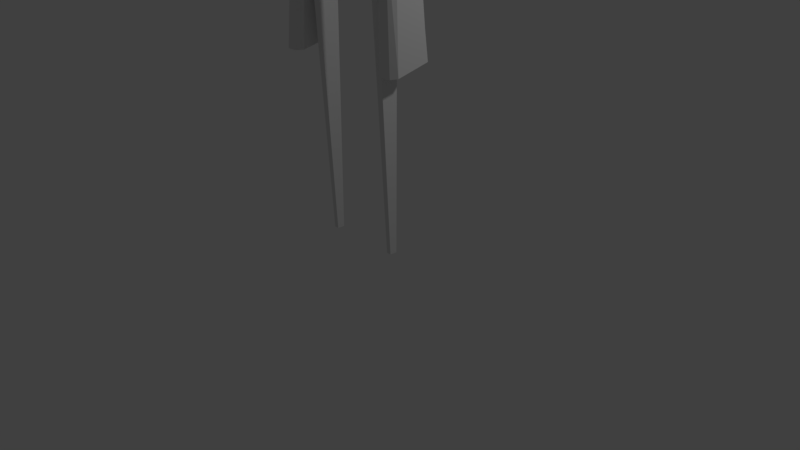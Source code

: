 # Source: Reaper_01_v01.blend  (saved by Blender 2.79.0; exported with 4.5.12 LTS)
import bpy
from mathutils import Matrix  # noqa: F401  (used for matrix-valued properties, if any)

bpy.ops.wm.read_factory_settings(use_empty=True)
scene = bpy.context.scene
scene.name = 'Scene'

# ---- collections
col_collection_1 = bpy.data.collections.new('Collection 1'); scene.collection.children.link(col_collection_1)
col_collection_2 = bpy.data.collections.new('Collection 2'); scene.collection.children.link(col_collection_2)
col_collection_2.hide_render = True
col_collection_2.hide_viewport = True

# ---- world
world_world = bpy.data.worlds.new('World'); scene.world = world_world
world_world.color = (0.05088, 0.05088, 0.05088)
world_world.use_sun_shadow = False
world_world.sun_shadow_jitter_overblur = 0.0
world_world.cycles.sampling_method = 'MANUAL'

# ---- cameras
cam_camera = bpy.data.cameras.new('Camera')
cam_camera.clip_end = 100.0
cam_camera.lens = 35.0
cam_camera.sensor_width = 32.0
cam_camera.sensor_height = 18.0
cam_camera.ortho_scale = 7.314
cam_camera.dof.focus_distance = 0.0
cam_camera.dof.aperture_fstop = 128.0

# ---- lights
light_lamp = bpy.data.lights.new('Lamp', 'POINT')
light_lamp.transmission_factor = 0.0
light_lamp.cutoff_distance = 30.0
light_lamp.energy = 100.0
light_lamp.shadow_buffer_clip_start = 1.001
light_lamp.shadow_soft_size = 0.1
light_lamp.shadow_maximum_resolution = 0.006
light_lamp.use_absolute_resolution = True

# ---- meshes
me_cube_005 = bpy.data.meshes.new('Cube.005')
me_cube_005.from_pydata([(-0.8703, -0.4517, -1.259), (-1.0, -0.6271, 1.251), (-0.8703, 0.6271, -1.249), (-1.0, 0.6271, 1.251), (0.8703, -0.4517, -1.259), (1.0, -0.6271, 1.251), (0.8703, 0.6271, -1.249), (1.0, 0.6271, 1.251), (-1.0, 0.6271, 0.001021), (1.0, 0.6271, 0.001021)], [], [(0, 1, 3, 8), (8, 3, 7, 9), (9, 7, 5, 4), (4, 5, 1, 0), (2, 6, 4, 0), (7, 3, 1, 5), (6, 9, 4), (2, 8, 9, 6), (0, 8, 2)])
me_cube_005.use_remesh_preserve_volume = False
me_cube_005.use_remesh_preserve_attributes = False
me_cube_005.use_mirror_vertex_groups = False
me_cube_005.update()
me_cube_004 = bpy.data.meshes.new('Cube.004')
me_cube_004.from_pydata([(-0.272, 0.2881, -0.677), (-0.3921, 0.2425, -0.5189), (-0.72, -0.164, 0.1491), (-0.72, 0.1195, 0.1879), (0.0, 0.3389, -0.677), (0.0, 0.2232, 0.937), (0.0, -0.1047, -0.677), (0.0, -0.2906, 1.049), (0.0, -0.1819, -0.5353), (0.0, 0.3462, -0.5189), (0.0, -0.1609, 0.1323), (0.0, 0.2628, 0.2046), (-0.5446, -0.2906, 1.008), (-0.6924, -0.3208, 0.8581), (-0.6924, 0.04091, 0.8501), (-0.6547, 0.05245, 0.5831), (-0.362, 0.2232, 0.8964), (-0.5446, 0.0503, 0.9436), (-0.9072, -0.05818, -0.5325), (-0.7347, -0.1819, -0.5353), (-0.8929, -0.1929, -0.4192), (-0.5613, -0.1047, -0.677), (-0.7339, 0.01967, -0.677), (0.0, -0.329, 0.6135), (-0.4397, 0.2378, -0.2222), (0.0, 0.3141, -0.2222)], [], [(3, 15, 16, 5, 11), (5, 16, 17, 12, 7), (0, 4, 6, 21, 22), (18, 20, 2, 3, 24, 1), (22, 18, 1, 0), (6, 8, 19, 21), (24, 3, 11, 25), (0, 1, 9, 4), (2, 13, 14, 15, 3), (10, 23, 7, 12, 13, 2), (16, 15, 14, 17), (12, 17, 14, 13), (18, 19, 20), (21, 19, 18, 22), (8, 10, 2, 20, 19), (1, 24, 25, 9)])
me_cube_004.use_remesh_preserve_volume = False
me_cube_004.use_remesh_preserve_attributes = False
me_cube_004.use_mirror_vertex_groups = False
me_cube_004.update()
me_cube_001 = bpy.data.meshes.new('Cube.001')
me_cube_001.from_pydata([(-0.5522, -0.5463, -12.74), (0.09446, -0.3174, 1.0), (-0.5522, 0.5463, -12.74), (0.09446, 0.3174, 1.0), (0.8193, -1.174, -12.74), (1.0, -1.0, 1.0), (0.8193, 1.174, -12.74), (1.0, 1.0, 1.0), (0.3696, 1.49, -13.1), (-0.2158, 1.49, -13.1), (0.5472, 1.0, 1.0), (-0.2158, -1.49, -13.1), (0.3696, -1.49, -13.1), (0.5472, -1.0, 1.0), (-2.436, -1.746, -35.81), (-2.436, 1.742, -35.01), (-0.02607, -1.746, -35.81), (-0.02607, 1.742, -35.01), (-0.8162, 2.215, -34.92), (-1.845, 2.215, -34.92), (-1.845, -2.211, -35.94), (-0.8162, -2.211, -35.94), (-1.382, 1.073, -22.56), (-0.9338, 1.81, -22.72), (-1.382, -1.075, -22.91), (-0.9338, -1.808, -23.17), (0.4467, 1.425, -22.56), (-0.153, 1.81, -22.72), (0.4467, -1.426, -22.91), (-0.153, -1.808, -23.17)], [], [(0, 1, 3, 2), (8, 10, 7, 6), (6, 7, 5, 4), (11, 1, 0), (27, 26, 17, 18), (7, 10, 13, 5), (10, 3, 1, 13), (25, 24, 14, 20), (22, 23, 19, 15), (4, 5, 13, 12), (12, 13, 1, 11), (2, 3, 9), (9, 3, 10, 8), (18, 17, 16, 21), (15, 19, 20, 14), (19, 18, 21, 20), (24, 22, 15, 14), (26, 28, 16, 17), (29, 25, 20, 21), (23, 27, 18, 19), (28, 29, 21, 16), (4, 12, 29, 28), (9, 8, 27, 23), (12, 11, 25, 29), (6, 4, 28, 26), (0, 2, 22, 24), (2, 9, 23, 22), (11, 0, 24, 25), (8, 6, 26, 27)])
me_cube_001.use_remesh_preserve_volume = False
me_cube_001.use_remesh_preserve_attributes = False
me_cube_001.use_mirror_vertex_groups = False
me_cube_001.update()
me_cube = bpy.data.meshes.new('Cube')
me_cube.from_pydata([(-1.0, -1.0, -1.0), (-1.0, -1.0, 1.0), (-1.0, 1.0, -1.0), (-1.0, 1.0, 1.0), (1.0, -1.0, -1.0), (1.0, -1.0, 1.0), (1.0, 1.0, -1.0), (1.0, 1.0, 1.0)], [], [(0, 1, 3, 2), (2, 3, 7, 6), (6, 7, 5, 4), (4, 5, 1, 0), (2, 6, 4, 0), (7, 3, 1, 5)])
me_cube.use_remesh_preserve_volume = False
me_cube.use_remesh_preserve_attributes = False
me_cube.use_mirror_vertex_groups = False
me_cube.update()
me_cube_007 = bpy.data.meshes.new('Cube.007')
me_cube_007.from_pydata([(-0.6045, 0.09145, -3.626), (-2.531, -1.111, 0.2329), (-0.6045, 1.0, -3.632), (-1.0, 1.0, 0.2329), (0.6045, 0.09145, -3.626), (-0.5314, -1.111, 0.2329), (0.6045, 1.0, -3.632), (1.0, 1.0, 0.2329), (-2.531, -1.699, -0.102), (-1.0, 1.0, -0.102), (1.0, 1.0, -0.102), (-0.5314, -1.699, -0.102), (-0.9671, 1.0, -0.349), (0.9671, 1.0, -0.349), (0.9147, -1.55, -0.3486), (-1.019, -1.55, -0.3486)], [], [(8, 1, 3, 9), (9, 3, 7, 10), (10, 7, 5, 11), (11, 5, 1, 8), (2, 6, 4, 0), (7, 3, 1, 5), (14, 11, 8, 15), (13, 10, 11, 14), (12, 9, 10, 13), (15, 8, 9, 12), (0, 15, 12, 2), (2, 12, 13, 6), (6, 13, 14, 4), (4, 14, 15, 0)])
me_cube_007.use_remesh_preserve_volume = False
me_cube_007.use_remesh_preserve_attributes = False
me_cube_007.use_mirror_vertex_groups = False
me_cube_007.update()
me_cube_006 = bpy.data.meshes.new('Cube.006')
me_cube_006.from_pydata([(-1.366, -0.3521, -1.317), (-1.377, 0.337, -1.33), (0.2348, -0.3564, -1.319), (0.7507, -1.253, 0.0396), (0.2239, 0.3342, -1.332), (0.8192, 0.6016, 0.1193), (-0.4643, -1.25, 0.03734), (-1.156, -1.202, -0.2462), (-1.082, 0.8533, -0.1603), (-0.3959, 0.6016, 0.117), (0.7848, 0.7759, -0.1624), (0.7264, -1.215, -0.2303)], [], [(5, 9, 6, 3), (10, 5, 3, 11), (0, 7, 8, 1), (1, 4, 2, 0), (4, 1, 8, 10), (6, 9, 8, 7), (2, 11, 3, 6, 7, 0), (4, 10, 11, 2), (9, 5, 10, 8)])
me_cube_006.use_remesh_preserve_volume = False
me_cube_006.use_remesh_preserve_attributes = False
me_cube_006.use_mirror_vertex_groups = False
me_cube_006.update()
me_sphere = bpy.data.meshes.new('Sphere')
me_sphere.from_pydata([(0.0, 0.7071, 0.7071), (0.0, 0.9239, -0.3827), (0.0, 0.7071, -0.7071), (0.0, 0.3827, -0.9239), (0.1913, 0.3314, 0.9239), (0.3536, 0.6124, 0.7071), (0.4619, 0.8001, 0.3827), (0.5, 0.866, -4.371e-08), (0.4619, 0.8001, -0.3827), (0.3536, 0.6124, -0.7071), (0.1913, 0.3314, -0.9239), (-1.308e-07, 7.55e-08, 1.0), (0.3314, 0.1913, 0.9239), (0.6124, 0.3536, 0.7071), (0.8001, 0.4619, 0.3827), (0.866, 0.5, -4.371e-08), (0.8001, 0.4619, -0.3827), (0.6124, 0.3536, -0.7071), (0.3314, 0.1913, -0.9239), (0.3827, 1.543e-07, 0.9239), (0.7071, 1.394e-07, 0.7071), (0.9239, 1.096e-07, 0.3827), (1.0, 1.394e-07, -4.371e-08), (0.9239, 1.096e-07, -0.3827), (0.7071, 1.394e-07, -0.7071), (0.3827, 1.543e-07, -0.9239), (0.3314, -0.1913, 0.9239), (0.6124, -0.3536, 0.7071), (0.8001, -0.4619, 0.3827), (0.866, -0.5, -4.371e-08), (0.8001, -0.4619, -0.3827), (0.6124, -0.3536, -0.7071), (0.3314, -0.1913, -0.9239), (0.1913, -0.3314, 0.9239), (0.3536, -0.6124, 0.7071), (0.4619, -0.8001, 0.3827), (0.5, -0.866, -4.371e-08), (0.4619, -0.8001, -0.3827), (0.3536, -0.6124, -0.7071), (0.1913, -0.3314, -0.9239), (-9.921e-10, -0.3827, 0.9239), (-4.57e-08, -0.7071, 0.7071), (-4.57e-08, -0.9239, 0.3827), (-4.57e-08, -1.0, -4.371e-08), (-4.57e-08, -0.9239, -0.3827), (-4.57e-08, -0.7071, -0.7071), (-1.589e-08, -0.3827, -0.9239), (-0.1913, -0.3314, 0.9239), (-0.3536, -0.6124, 0.7071), (-0.4619, -0.8001, 0.3827), (-0.5, -0.866, -4.371e-08), (-0.4619, -0.8001, -0.3827), (-0.3536, -0.6124, -0.7071), (-0.1913, -0.3314, -0.9239), (-0.3314, -0.1913, 0.9239), (-0.6124, -0.3536, 0.7071), (-0.8001, -0.4619, 0.3827), (-0.866, -0.5, -4.371e-08), (-0.8001, -0.4619, -0.3827), (-0.6124, -0.3536, -0.7071), (-0.3314, -0.1913, -0.9239), (-0.3827, 1.692e-07, 0.9239), (-0.7071, 2.288e-07, 0.7071), (-0.9239, 1.99e-07, 0.3827), (-1.0, 2.288e-07, -4.371e-08), (-0.9239, 1.99e-07, -0.3827), (-0.7071, 2.288e-07, -0.7071), (-0.3827, 1.692e-07, -0.9239), (-0.3314, 0.1913, 0.9239), (-0.6124, 0.3536, 0.7071), (-0.8001, 0.4619, 0.3827), (-0.866, 0.5, -4.371e-08), (-0.8001, 0.4619, -0.3827), (-0.6124, 0.3536, -0.7071), (-0.3314, 0.1913, -0.9239), (0.0, 1.51e-07, -1.0), (-0.1913, 0.3314, 0.9239), (-0.3536, 0.6124, 0.7071), (-0.4619, 0.8001, 0.3827), (-0.5, 0.866, -4.371e-08), (-0.4619, 0.8001, -0.3827), (-0.3536, 0.6124, -0.7071), (-0.1913, 0.3314, -0.9239), (1.391e-08, 0.3827, 0.9239), (4.371e-08, 0.9239, 0.3827), (7.351e-08, 1.0, -4.371e-08)], [], [(85, 84, 6, 7), (0, 83, 4, 5), (3, 2, 9, 10), (1, 85, 7, 8), (84, 0, 5, 6), (83, 11, 4), (75, 3, 10), (2, 1, 8, 9), (10, 9, 17, 18), (8, 7, 15, 16), (6, 5, 13, 14), (4, 11, 12), (75, 10, 18), (9, 8, 16, 17), (7, 6, 14, 15), (5, 4, 12, 13), (12, 11, 19), (75, 18, 25), (17, 16, 23, 24), (15, 14, 21, 22), (13, 12, 19, 20), (18, 17, 24, 25), (16, 15, 22, 23), (14, 13, 20, 21), (24, 23, 30, 31), (22, 21, 28, 29), (20, 19, 26, 27), (25, 24, 31, 32), (23, 22, 29, 30), (21, 20, 27, 28), (19, 11, 26), (75, 25, 32), (32, 31, 38, 39), (30, 29, 36, 37), (28, 27, 34, 35), (26, 11, 33), (75, 32, 39), (31, 30, 37, 38), (29, 28, 35, 36), (27, 26, 33, 34), (37, 36, 43, 44), (35, 34, 41, 42), (33, 11, 40), (75, 39, 46), (38, 37, 44, 45), (36, 35, 42, 43), (34, 33, 40, 41), (39, 38, 45, 46), (75, 46, 53), (45, 44, 51, 52), (43, 42, 49, 50), (41, 40, 47, 48), (46, 45, 52, 53), (44, 43, 50, 51), (42, 41, 48, 49), (40, 11, 47), (50, 49, 56, 57), (48, 47, 54, 55), (53, 52, 59, 60), (51, 50, 57, 58), (49, 48, 55, 56), (47, 11, 54), (75, 53, 60), (52, 51, 58, 59), (60, 59, 66, 67), (58, 57, 64, 65), (56, 55, 62, 63), (54, 11, 61), (75, 60, 67), (59, 58, 65, 66), (57, 56, 63, 64), (55, 54, 61, 62), (63, 62, 69, 70), (61, 11, 68), (75, 67, 74), (66, 65, 72, 73), (64, 63, 70, 71), (62, 61, 68, 69), (67, 66, 73, 74), (65, 64, 71, 72), (75, 74, 82), (73, 72, 80, 81), (71, 70, 78, 79), (69, 68, 76, 77), (74, 73, 81, 82), (72, 71, 79, 80), (70, 69, 77, 78), (68, 11, 76), (77, 76, 83, 0), (82, 81, 2, 3), (80, 79, 85, 1), (78, 77, 0, 84), (76, 11, 83), (75, 82, 3), (81, 80, 1, 2), (79, 78, 84, 85)])
me_sphere.use_remesh_preserve_volume = False
me_sphere.use_remesh_preserve_attributes = False
me_sphere.use_mirror_vertex_groups = False
me_sphere.update()
me_plane = bpy.data.meshes.new('Plane')
me_plane.from_pydata([(-0.8304, 1.811, 1.49), (-0.8084, 2.034, 1.648), (-0.6634, 2.228, 1.694), (-0.2877, 2.444, 0.2027), (-0.1837, 2.052, 0.2027), (-0.2909, 2.319, 0.2027), (-0.8314, 1.64, -0.2675), (-0.8074, 2.343, -0.2675), (-0.6634, 2.71, -0.2675), (-0.2877, 2.511, -0.2675), (-0.1837, 1.711, -0.2675), (-0.2909, 2.386, -0.2675), (-0.8314, 1.999, 0.5791), (-0.8074, 2.329, 0.5595), (-0.6634, 3.089, 0.552), (-0.1438, 2.708, 1.663), (-0.1438, 2.866, -0.2675), (-0.1438, 3.246, 0.552), (-0.3781, 1.351, 1.777), (-0.3561, 1.541, 1.821), (-0.306, 1.768, 1.873), (0.0, 1.389, 0.9384), (0.8304, 1.811, 1.49), (0.8084, 2.034, 1.648), (0.6634, 2.228, 1.694), (0.2877, 2.444, 0.2027), (0.0, 2.492, 0.2027), (0.0, 1.924, 0.2027), (0.1837, 2.052, 0.2027), (0.0, 2.332, 0.2027), (0.2909, 2.319, 0.2027), (0.0, 0.9839, -0.2675), (0.8314, 1.64, -0.2675), (0.8074, 2.343, -0.2675), (0.6634, 2.71, -0.2675), (0.2877, 2.511, -0.2675), (0.0, 2.559, -0.2675), (0.0, 1.584, -0.2675), (0.1837, 1.711, -0.2675), (0.0, 2.399, -0.2675), (0.2909, 2.386, -0.2675), (0.8314, 1.999, 0.5791), (0.8074, 2.329, 0.5595), (0.0, 1.183, 0.6253), (0.6634, 3.089, 0.552), (0.1438, 2.708, 1.663), (0.1438, 2.866, -0.2675), (0.1438, 3.246, 0.552), (0.0, 0.9694, 1.511), (0.3781, 1.351, 1.777), (0.3561, 1.541, 1.821), (0.306, 1.768, 1.873), (0.0, 2.088, 1.976), (0.0, 0.8963, 1.865)], [], [(5, 4, 27, 29), (3, 5, 29, 26), (11, 39, 37, 10), (9, 36, 39, 11), (3, 26, 36, 9), (13, 7, 6, 12), (12, 6, 31, 43), (5, 3, 9, 11), (14, 8, 7, 13), (27, 4, 10, 37), (4, 5, 11, 10), (17, 16, 8, 14), (15, 17, 14, 2), (2, 14, 13, 1), (0, 12, 43, 21), (1, 13, 12, 0), (15, 45, 47, 17), (15, 2, 20, 52), (1, 0, 18, 19), (2, 1, 19, 20), (0, 21, 48, 18), (48, 53, 18), (30, 29, 27, 28), (25, 26, 29, 30), (40, 38, 37, 39), (35, 40, 39, 36), (25, 35, 36, 26), (42, 41, 32, 33), (41, 43, 31, 32), (30, 40, 35, 25), (44, 42, 33, 34), (27, 37, 38, 28), (28, 38, 40, 30), (47, 44, 34, 46), (45, 24, 44, 47), (24, 23, 42, 44), (22, 21, 43, 41), (23, 22, 41, 42), (17, 47, 46, 16), (45, 52, 51, 24), (15, 52, 45), (22, 49, 48, 21), (48, 49, 53), (20, 51, 52), (19, 50, 51, 20), (18, 49, 50, 19), (53, 49, 18), (23, 24, 51, 50), (22, 23, 50, 49)])
me_plane.use_remesh_preserve_volume = False
me_plane.use_remesh_preserve_attributes = False
me_plane.use_mirror_vertex_groups = False
me_plane.update()

# ---- objects
ob_cube_001 = bpy.data.objects.new('Cube.001', me_cube_005)
ob_cube = bpy.data.objects.new('Cube', me_cube_004)
ob_cube_005 = bpy.data.objects.new('Cube.005', me_cube_001)
ob_cube_004 = bpy.data.objects.new('Cube.004', me_cube)
ob_cube_003 = bpy.data.objects.new('Cube.003', me_cube_007)
ob_cube_002 = bpy.data.objects.new('Cube.002', me_cube_006)
ob_sphere = bpy.data.objects.new('Sphere', me_sphere)
ob_lamp = bpy.data.objects.new('Lamp', light_lamp)
ob_camera = bpy.data.objects.new('Camera', cam_camera)
ob_plane = bpy.data.objects.new('Plane', me_plane)

# ---- transforms, parenting, visibility, modifiers, constraints
ob_cube_001.location = (0.02379, -0.04609, 5.321)
ob_cube_001.rotation_euler = (0.1462, -4.545e-08, 3.142)
ob_cube_001.scale = (0.4852, 0.3769, 0.06771)
ob_cube_001.lineart.crease_threshold = 0.0
ob_cube.location = (0.02379, -0.01488, 6.32)
ob_cube.scale = (0.5794, 1.141, 1.141)
ob_cube.lineart.crease_threshold = 0.0
_m = ob_cube.modifiers.new('Mirror', 'MIRROR')
_m.use_clip = True
ob_cube_005.location = (-0.6279, -0.183, 7.079)
ob_cube_005.scale = (0.1246, 0.1246, 0.1246)
ob_cube_005.lineart.crease_threshold = 0.0
_m = ob_cube_005.modifiers.new('Mirror', 'MIRROR')
_m.mirror_object = ob_cube
ob_cube_004.location = (-0.5006, -0.183, 7.299)
ob_cube_004.rotation_euler = (0.7854, -0.0, 0.7854)
ob_cube_004.scale = (0.05438, 0.05438, 0.05438)
ob_cube_004.lineart.crease_threshold = 0.0
_m = ob_cube_004.modifiers.new('Mirror', 'MIRROR')
_m.mirror_object = ob_cube
ob_cube_003.location = (-0.4746, -0.146, 3.688)
ob_cube_003.scale = (0.04933, 0.1092, 0.9462)
ob_cube_003.lineart.crease_threshold = 0.0
_m = ob_cube_003.modifiers.new('Mirror', 'MIRROR')
_m.mirror_object = ob_cube
ob_cube_002.location = (-0.5151, 0.04949, 5.283)
ob_cube_002.rotation_euler = (-0.1407, -0.05699, 0.008068)
ob_cube_002.scale = (0.07798, 0.255, 1.162)
ob_cube_002.lineart.crease_threshold = 0.0
_m = ob_cube_002.modifiers.new('Mirror', 'MIRROR')
_m.mirror_object = ob_cube
ob_sphere.location = (0.02379, -0.01488, 8.353)
ob_sphere.rotation_euler = (1.571, -0.0, 0.0)
ob_sphere.scale = (0.4217, 0.4217, 0.4217)
ob_sphere.lineart.crease_threshold = 0.0
ob_lamp.location = (4.076, 1.005, 5.904)
ob_lamp.rotation_euler = (0.6503, 0.05522, 1.866)
ob_lamp.lock_rotations_4d = False
ob_lamp.empty_display_type = 'ARROWS'
ob_lamp.color = (0.0, 0.0, 0.0, 0.0)
ob_lamp.lineart.crease_threshold = 0.0
ob_camera.location = (7.481, -6.508, 5.344)
ob_camera.rotation_euler = (1.109, 0.0, 0.8149)
ob_camera.lock_rotations_4d = False
ob_camera.empty_display_type = 'ARROWS'
ob_camera.color = (0.0, 0.0, 0.0, 0.0)
ob_camera.display_type = 'WIRE'
ob_camera.lineart.crease_threshold = 0.0
ob_plane.location = (0.0, 0.0, 7.426)
ob_plane.rotation_euler = (1.571, -0.0, 0.0)
ob_plane.lineart.crease_threshold = 0.0
_m = ob_plane.modifiers.new('Decimate', 'DECIMATE')
_m.ratio = 0.6962
_m.iterations = 1
_m.angle_limit = 0.7697
_m.use_symmetry = True

# ---- collection membership
col_collection_1.objects.link(ob_cube_001)
col_collection_1.objects.link(ob_cube)
col_collection_1.objects.link(ob_cube_005)
col_collection_1.objects.link(ob_cube_004)
col_collection_1.objects.link(ob_cube_003)
col_collection_1.objects.link(ob_cube_002)
col_collection_1.objects.link(ob_sphere)
col_collection_1.objects.link(ob_lamp)
col_collection_1.objects.link(ob_camera)
col_collection_2.objects.link(ob_plane)

# ---- scene / render settings (as saved in the file)
scene.camera = ob_camera
scene.frame_start = 1; scene.frame_end = 250; scene.frame_set(125)
scene.render.engine = 'BLENDER_EEVEE_NEXT'
scene.render.resolution_percentage = 50
scene.render.dither_intensity = 0.0
scene.cycles.use_denoising = False
scene.cycles.samples = 128
scene.cycles.sampling_pattern = 'TABULATED_SOBOL'
scene.cycles.use_adaptive_sampling = False
scene.cycles.use_light_tree = False
scene.cycles.blur_glossy = 0.0
scene.cycles.sample_clamp_indirect = 0.0
scene.view_settings.view_transform = 'Standard'
bpy.context.view_layer.update()
